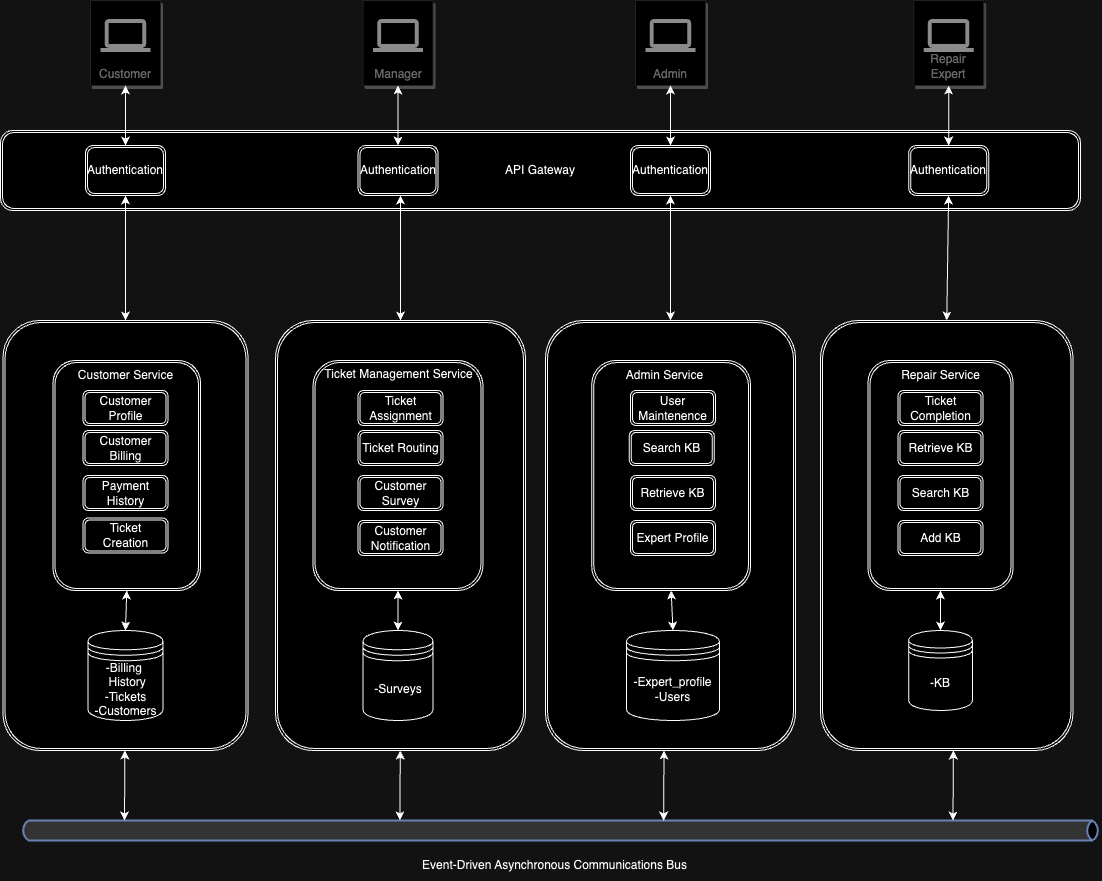

The diagram above was exported from draw.io. Its source (the exported page's mxGraphModel, read from the mxfile embedded in the PNG):
<mxGraphModel dx="2091" dy="1129" grid="1" gridSize="10" guides="1" tooltips="1" connect="1" arrows="1" fold="1" page="1" pageScale="1" pageWidth="850" pageHeight="1100" math="0" shadow="0">
  <root>
    <mxCell id="0" />
    <mxCell id="1" parent="0" />
    <mxCell id="4AhL6OQsU-Qq-tFpWokr-1" value="Customer" style="strokeColor=#dddddd;fillColor=#ffffff;shadow=1;strokeWidth=1;rounded=1;absoluteArcSize=1;arcSize=2;labelPosition=center;verticalLabelPosition=middle;align=center;verticalAlign=bottom;spacingLeft=0;fontColor=#999999;fontSize=12;whiteSpace=wrap;spacingBottom=2;html=1;" parent="1" vertex="1">
      <mxGeometry x="150" y="40" width="70" height="85" as="geometry" />
    </mxCell>
    <mxCell id="4AhL6OQsU-Qq-tFpWokr-2" value="" style="dashed=0;connectable=0;html=1;fillColor=#757575;strokeColor=none;shape=mxgraph.gcp2.laptop;part=1;" parent="4AhL6OQsU-Qq-tFpWokr-1" vertex="1">
      <mxGeometry x="0.5" width="50" height="33" relative="1" as="geometry">
        <mxPoint x="-25" y="18.5" as="offset" />
      </mxGeometry>
    </mxCell>
    <mxCell id="4AhL6OQsU-Qq-tFpWokr-3" value="API Gateway" style="shape=ext;double=1;rounded=1;whiteSpace=wrap;html=1;" parent="1" vertex="1">
      <mxGeometry x="60" y="170" width="1080" height="80" as="geometry" />
    </mxCell>
    <mxCell id="4AhL6OQsU-Qq-tFpWokr-4" value="Authentication" style="shape=ext;double=1;rounded=1;whiteSpace=wrap;html=1;" parent="1" vertex="1">
      <mxGeometry x="145" y="185" width="80" height="50" as="geometry" />
    </mxCell>
    <mxCell id="4AhL6OQsU-Qq-tFpWokr-5" value="" style="endArrow=classic;startArrow=classic;html=1;rounded=0;entryX=0.5;entryY=1;entryDx=0;entryDy=0;exitX=0.5;exitY=0;exitDx=0;exitDy=0;" parent="1" source="4AhL6OQsU-Qq-tFpWokr-4" target="4AhL6OQsU-Qq-tFpWokr-1" edge="1">
      <mxGeometry width="50" height="50" relative="1" as="geometry">
        <mxPoint x="270" y="300" as="sourcePoint" />
        <mxPoint x="320" y="250" as="targetPoint" />
      </mxGeometry>
    </mxCell>
    <mxCell id="4AhL6OQsU-Qq-tFpWokr-6" value="Manager" style="strokeColor=#dddddd;fillColor=#ffffff;shadow=1;strokeWidth=1;rounded=1;absoluteArcSize=1;arcSize=2;labelPosition=center;verticalLabelPosition=middle;align=center;verticalAlign=bottom;spacingLeft=0;fontColor=#999999;fontSize=12;whiteSpace=wrap;spacingBottom=2;html=1;" parent="1" vertex="1">
      <mxGeometry x="422.5" y="40" width="70" height="85" as="geometry" />
    </mxCell>
    <mxCell id="4AhL6OQsU-Qq-tFpWokr-7" value="" style="dashed=0;connectable=0;html=1;fillColor=#757575;strokeColor=none;shape=mxgraph.gcp2.laptop;part=1;" parent="4AhL6OQsU-Qq-tFpWokr-6" vertex="1">
      <mxGeometry x="0.5" width="50" height="33" relative="1" as="geometry">
        <mxPoint x="-25" y="18.5" as="offset" />
      </mxGeometry>
    </mxCell>
    <mxCell id="4AhL6OQsU-Qq-tFpWokr-8" value="Authentication" style="shape=ext;double=1;rounded=1;whiteSpace=wrap;html=1;" parent="1" vertex="1">
      <mxGeometry x="417.5" y="185" width="80" height="50" as="geometry" />
    </mxCell>
    <mxCell id="4AhL6OQsU-Qq-tFpWokr-9" value="" style="endArrow=classic;startArrow=classic;html=1;rounded=0;entryX=0.5;entryY=1;entryDx=0;entryDy=0;exitX=0.5;exitY=0;exitDx=0;exitDy=0;" parent="1" source="4AhL6OQsU-Qq-tFpWokr-8" target="4AhL6OQsU-Qq-tFpWokr-6" edge="1">
      <mxGeometry width="50" height="50" relative="1" as="geometry">
        <mxPoint x="542.5" y="300" as="sourcePoint" />
        <mxPoint x="592.5" y="250" as="targetPoint" />
      </mxGeometry>
    </mxCell>
    <mxCell id="4AhL6OQsU-Qq-tFpWokr-10" value="Admin" style="strokeColor=#dddddd;fillColor=#ffffff;shadow=1;strokeWidth=1;rounded=1;absoluteArcSize=1;arcSize=2;labelPosition=center;verticalLabelPosition=middle;align=center;verticalAlign=bottom;spacingLeft=0;fontColor=#999999;fontSize=12;whiteSpace=wrap;spacingBottom=2;html=1;" parent="1" vertex="1">
      <mxGeometry x="695" y="40" width="70" height="85" as="geometry" />
    </mxCell>
    <mxCell id="4AhL6OQsU-Qq-tFpWokr-11" value="" style="dashed=0;connectable=0;html=1;fillColor=#757575;strokeColor=none;shape=mxgraph.gcp2.laptop;part=1;" parent="4AhL6OQsU-Qq-tFpWokr-10" vertex="1">
      <mxGeometry x="0.5" width="50" height="33" relative="1" as="geometry">
        <mxPoint x="-25" y="18.5" as="offset" />
      </mxGeometry>
    </mxCell>
    <mxCell id="4AhL6OQsU-Qq-tFpWokr-12" value="Authentication" style="shape=ext;double=1;rounded=1;whiteSpace=wrap;html=1;" parent="1" vertex="1">
      <mxGeometry x="690" y="185" width="80" height="50" as="geometry" />
    </mxCell>
    <mxCell id="4AhL6OQsU-Qq-tFpWokr-13" value="" style="endArrow=classic;startArrow=classic;html=1;rounded=0;entryX=0.5;entryY=1;entryDx=0;entryDy=0;exitX=0.5;exitY=0;exitDx=0;exitDy=0;" parent="1" source="4AhL6OQsU-Qq-tFpWokr-12" target="4AhL6OQsU-Qq-tFpWokr-10" edge="1">
      <mxGeometry width="50" height="50" relative="1" as="geometry">
        <mxPoint x="815" y="300" as="sourcePoint" />
        <mxPoint x="865" y="250" as="targetPoint" />
      </mxGeometry>
    </mxCell>
    <mxCell id="4AhL6OQsU-Qq-tFpWokr-14" value="Repair Expert" style="strokeColor=#dddddd;fillColor=#ffffff;shadow=1;strokeWidth=1;rounded=1;absoluteArcSize=1;arcSize=2;labelPosition=center;verticalLabelPosition=middle;align=center;verticalAlign=bottom;spacingLeft=0;fontColor=#999999;fontSize=12;whiteSpace=wrap;spacingBottom=2;html=1;" parent="1" vertex="1">
      <mxGeometry x="973.13" y="40" width="70" height="85" as="geometry" />
    </mxCell>
    <mxCell id="4AhL6OQsU-Qq-tFpWokr-15" value="" style="dashed=0;connectable=0;html=1;fillColor=#757575;strokeColor=none;shape=mxgraph.gcp2.laptop;part=1;" parent="4AhL6OQsU-Qq-tFpWokr-14" vertex="1">
      <mxGeometry x="0.5" width="50" height="33" relative="1" as="geometry">
        <mxPoint x="-25" y="18.5" as="offset" />
      </mxGeometry>
    </mxCell>
    <mxCell id="4AhL6OQsU-Qq-tFpWokr-16" value="Authentication" style="shape=ext;double=1;rounded=1;whiteSpace=wrap;html=1;" parent="1" vertex="1">
      <mxGeometry x="968.13" y="185" width="80" height="50" as="geometry" />
    </mxCell>
    <mxCell id="4AhL6OQsU-Qq-tFpWokr-17" value="" style="endArrow=classic;startArrow=classic;html=1;rounded=0;entryX=0.5;entryY=1;entryDx=0;entryDy=0;exitX=0.5;exitY=0;exitDx=0;exitDy=0;" parent="1" source="4AhL6OQsU-Qq-tFpWokr-16" target="4AhL6OQsU-Qq-tFpWokr-14" edge="1">
      <mxGeometry width="50" height="50" relative="1" as="geometry">
        <mxPoint x="1093.13" y="300" as="sourcePoint" />
        <mxPoint x="1143.13" y="250" as="targetPoint" />
      </mxGeometry>
    </mxCell>
    <mxCell id="4AhL6OQsU-Qq-tFpWokr-18" value="" style="shape=ext;double=1;rounded=1;whiteSpace=wrap;html=1;" parent="1" vertex="1">
      <mxGeometry x="62.5" y="360" width="245" height="430" as="geometry" />
    </mxCell>
    <mxCell id="4AhL6OQsU-Qq-tFpWokr-19" value="" style="shape=ext;double=1;rounded=1;whiteSpace=wrap;html=1;" parent="1" vertex="1">
      <mxGeometry x="112.5" y="400" width="147.5" height="230" as="geometry" />
    </mxCell>
    <mxCell id="4AhL6OQsU-Qq-tFpWokr-20" value="-Billing&amp;nbsp; &amp;nbsp;History&lt;br&gt;-Tickets&lt;br&gt;-Customers" style="shape=datastore;whiteSpace=wrap;html=1;" parent="1" vertex="1">
      <mxGeometry x="147.5" y="670" width="75" height="90" as="geometry" />
    </mxCell>
    <mxCell id="4AhL6OQsU-Qq-tFpWokr-21" value="" style="endArrow=classic;startArrow=classic;html=1;rounded=0;entryX=0.5;entryY=1;entryDx=0;entryDy=0;exitX=0.5;exitY=0;exitDx=0;exitDy=0;" parent="1" source="4AhL6OQsU-Qq-tFpWokr-20" target="4AhL6OQsU-Qq-tFpWokr-19" edge="1">
      <mxGeometry width="50" height="50" relative="1" as="geometry">
        <mxPoint x="184.41000000000003" y="620" as="sourcePoint" />
        <mxPoint x="184.41000000000003" y="560" as="targetPoint" />
      </mxGeometry>
    </mxCell>
    <mxCell id="4AhL6OQsU-Qq-tFpWokr-22" value="Customer Service" style="text;html=1;align=center;verticalAlign=middle;resizable=0;points=[];autosize=1;strokeColor=none;fillColor=none;" parent="1" vertex="1">
      <mxGeometry x="125" y="400" width="120" height="30" as="geometry" />
    </mxCell>
    <mxCell id="4AhL6OQsU-Qq-tFpWokr-23" value="Customer Profile" style="shape=ext;double=1;rounded=1;whiteSpace=wrap;html=1;" parent="1" vertex="1">
      <mxGeometry x="142.5" y="430" width="85" height="35" as="geometry" />
    </mxCell>
    <mxCell id="4AhL6OQsU-Qq-tFpWokr-24" value="Customer Billing" style="shape=ext;double=1;rounded=1;whiteSpace=wrap;html=1;" parent="1" vertex="1">
      <mxGeometry x="142.5" y="470" width="85" height="35" as="geometry" />
    </mxCell>
    <mxCell id="4AhL6OQsU-Qq-tFpWokr-25" value="Payment History" style="shape=ext;double=1;rounded=1;whiteSpace=wrap;html=1;" parent="1" vertex="1">
      <mxGeometry x="142.5" y="515" width="85" height="35" as="geometry" />
    </mxCell>
    <mxCell id="4AhL6OQsU-Qq-tFpWokr-26" value="" style="endArrow=classic;startArrow=classic;html=1;rounded=0;entryX=0.5;entryY=1;entryDx=0;entryDy=0;exitX=0.5;exitY=0;exitDx=0;exitDy=0;" parent="1" source="4AhL6OQsU-Qq-tFpWokr-18" target="4AhL6OQsU-Qq-tFpWokr-4" edge="1">
      <mxGeometry width="50" height="50" relative="1" as="geometry">
        <mxPoint x="184.52" y="360" as="sourcePoint" />
        <mxPoint x="184.52" y="300" as="targetPoint" />
      </mxGeometry>
    </mxCell>
    <mxCell id="4AhL6OQsU-Qq-tFpWokr-27" value="" style="shape=ext;double=1;rounded=1;whiteSpace=wrap;html=1;" parent="1" vertex="1">
      <mxGeometry x="335" y="360" width="250" height="430" as="geometry" />
    </mxCell>
    <mxCell id="4AhL6OQsU-Qq-tFpWokr-28" value="" style="shape=ext;double=1;rounded=1;whiteSpace=wrap;html=1;" parent="1" vertex="1">
      <mxGeometry x="372.5" y="400" width="170" height="230" as="geometry" />
    </mxCell>
    <mxCell id="4AhL6OQsU-Qq-tFpWokr-29" value="-Surveys" style="shape=datastore;whiteSpace=wrap;html=1;" parent="1" vertex="1">
      <mxGeometry x="422.5" y="670" width="70" height="90" as="geometry" />
    </mxCell>
    <mxCell id="4AhL6OQsU-Qq-tFpWokr-30" value="" style="endArrow=classic;startArrow=classic;html=1;rounded=0;entryX=0.5;entryY=1;entryDx=0;entryDy=0;exitX=0.5;exitY=0;exitDx=0;exitDy=0;" parent="1" source="4AhL6OQsU-Qq-tFpWokr-29" target="4AhL6OQsU-Qq-tFpWokr-28" edge="1">
      <mxGeometry width="50" height="50" relative="1" as="geometry">
        <mxPoint x="451.91" y="620" as="sourcePoint" />
        <mxPoint x="451.91" y="560" as="targetPoint" />
      </mxGeometry>
    </mxCell>
    <mxCell id="4AhL6OQsU-Qq-tFpWokr-31" value="Ticket Management Service" style="text;html=1;align=center;verticalAlign=middle;resizable=0;points=[];autosize=1;strokeColor=none;fillColor=none;" parent="1" vertex="1">
      <mxGeometry x="372.5" y="399" width="170" height="30" as="geometry" />
    </mxCell>
    <mxCell id="4AhL6OQsU-Qq-tFpWokr-32" value="Ticket Assignment" style="shape=ext;double=1;rounded=1;whiteSpace=wrap;html=1;" parent="1" vertex="1">
      <mxGeometry x="417.5" y="430" width="85" height="35" as="geometry" />
    </mxCell>
    <mxCell id="4AhL6OQsU-Qq-tFpWokr-33" value="Ticket Routing" style="shape=ext;double=1;rounded=1;whiteSpace=wrap;html=1;" parent="1" vertex="1">
      <mxGeometry x="417.5" y="470" width="85" height="35" as="geometry" />
    </mxCell>
    <mxCell id="4AhL6OQsU-Qq-tFpWokr-34" value="Customer Survey" style="shape=ext;double=1;rounded=1;whiteSpace=wrap;html=1;" parent="1" vertex="1">
      <mxGeometry x="417.5" y="515" width="85" height="35" as="geometry" />
    </mxCell>
    <mxCell id="4AhL6OQsU-Qq-tFpWokr-35" value="" style="endArrow=classic;startArrow=classic;html=1;rounded=0;entryX=0.5;entryY=1;entryDx=0;entryDy=0;exitX=0.5;exitY=0;exitDx=0;exitDy=0;" parent="1" source="4AhL6OQsU-Qq-tFpWokr-27" edge="1">
      <mxGeometry width="50" height="50" relative="1" as="geometry">
        <mxPoint x="459.52" y="360" as="sourcePoint" />
        <mxPoint x="460" y="235" as="targetPoint" />
      </mxGeometry>
    </mxCell>
    <mxCell id="4AhL6OQsU-Qq-tFpWokr-36" value="" style="shape=ext;double=1;rounded=1;whiteSpace=wrap;html=1;" parent="1" vertex="1">
      <mxGeometry x="605" y="360" width="250" height="430" as="geometry" />
    </mxCell>
    <mxCell id="4AhL6OQsU-Qq-tFpWokr-37" value="" style="shape=ext;double=1;rounded=1;whiteSpace=wrap;html=1;" parent="1" vertex="1">
      <mxGeometry x="651.25" y="400" width="158.75" height="230" as="geometry" />
    </mxCell>
    <mxCell id="4AhL6OQsU-Qq-tFpWokr-38" value="-Expert_profile&lt;br&gt;-Users" style="shape=datastore;whiteSpace=wrap;html=1;" parent="1" vertex="1">
      <mxGeometry x="686.01" y="670" width="92.97" height="90" as="geometry" />
    </mxCell>
    <mxCell id="4AhL6OQsU-Qq-tFpWokr-39" value="" style="endArrow=classic;startArrow=classic;html=1;rounded=0;entryX=0.5;entryY=1;entryDx=0;entryDy=0;exitX=0.5;exitY=0;exitDx=0;exitDy=0;" parent="1" source="4AhL6OQsU-Qq-tFpWokr-38" target="4AhL6OQsU-Qq-tFpWokr-37" edge="1">
      <mxGeometry width="50" height="50" relative="1" as="geometry">
        <mxPoint x="723.1600000000001" y="620" as="sourcePoint" />
        <mxPoint x="723.1600000000001" y="560" as="targetPoint" />
      </mxGeometry>
    </mxCell>
    <mxCell id="4AhL6OQsU-Qq-tFpWokr-40" value="Admin Service" style="text;html=1;align=center;verticalAlign=middle;resizable=0;points=[];autosize=1;strokeColor=none;fillColor=none;" parent="1" vertex="1">
      <mxGeometry x="673.75" y="400" width="100" height="30" as="geometry" />
    </mxCell>
    <mxCell id="4AhL6OQsU-Qq-tFpWokr-41" value="User Maintenence" style="shape=ext;double=1;rounded=1;whiteSpace=wrap;html=1;" parent="1" vertex="1">
      <mxGeometry x="690" y="430" width="85" height="35" as="geometry" />
    </mxCell>
    <mxCell id="4AhL6OQsU-Qq-tFpWokr-42" value="Expert Profile" style="shape=ext;double=1;rounded=1;whiteSpace=wrap;html=1;" parent="1" vertex="1">
      <mxGeometry x="690" y="560" width="85" height="35" as="geometry" />
    </mxCell>
    <mxCell id="4AhL6OQsU-Qq-tFpWokr-43" value="" style="endArrow=classic;startArrow=classic;html=1;rounded=0;entryX=0.5;entryY=1;entryDx=0;entryDy=0;exitX=0.5;exitY=0;exitDx=0;exitDy=0;" parent="1" source="4AhL6OQsU-Qq-tFpWokr-36" target="4AhL6OQsU-Qq-tFpWokr-12" edge="1">
      <mxGeometry width="50" height="50" relative="1" as="geometry">
        <mxPoint x="729.52" y="360" as="sourcePoint" />
        <mxPoint x="730" y="235" as="targetPoint" />
      </mxGeometry>
    </mxCell>
    <mxCell id="4AhL6OQsU-Qq-tFpWokr-44" value="" style="shape=ext;double=1;rounded=1;whiteSpace=wrap;html=1;" parent="1" vertex="1">
      <mxGeometry x="880" y="360" width="252.5" height="430" as="geometry" />
    </mxCell>
    <mxCell id="4AhL6OQsU-Qq-tFpWokr-45" value="" style="shape=ext;double=1;rounded=1;whiteSpace=wrap;html=1;" parent="1" vertex="1">
      <mxGeometry x="927.5" y="400" width="145" height="230" as="geometry" />
    </mxCell>
    <mxCell id="4AhL6OQsU-Qq-tFpWokr-46" value="-KB&lt;br&gt;" style="shape=datastore;whiteSpace=wrap;html=1;" parent="1" vertex="1">
      <mxGeometry x="968.13" y="670" width="63.75" height="80" as="geometry" />
    </mxCell>
    <mxCell id="4AhL6OQsU-Qq-tFpWokr-47" value="" style="endArrow=classic;startArrow=classic;html=1;rounded=0;entryX=0.5;entryY=1;entryDx=0;entryDy=0;exitX=0.5;exitY=0;exitDx=0;exitDy=0;" parent="1" source="4AhL6OQsU-Qq-tFpWokr-46" target="4AhL6OQsU-Qq-tFpWokr-45" edge="1">
      <mxGeometry width="50" height="50" relative="1" as="geometry">
        <mxPoint x="999.4100000000001" y="620" as="sourcePoint" />
        <mxPoint x="999.4100000000001" y="560" as="targetPoint" />
      </mxGeometry>
    </mxCell>
    <mxCell id="4AhL6OQsU-Qq-tFpWokr-48" value="Repair Service" style="text;html=1;align=center;verticalAlign=middle;resizable=0;points=[];autosize=1;strokeColor=none;fillColor=none;" parent="1" vertex="1">
      <mxGeometry x="950" y="400" width="100" height="30" as="geometry" />
    </mxCell>
    <mxCell id="4AhL6OQsU-Qq-tFpWokr-49" value="Ticket Completion" style="shape=ext;double=1;rounded=1;whiteSpace=wrap;html=1;" parent="1" vertex="1">
      <mxGeometry x="957.5" y="430" width="85" height="35" as="geometry" />
    </mxCell>
    <mxCell id="4AhL6OQsU-Qq-tFpWokr-50" value="Retrieve KB" style="shape=ext;double=1;rounded=1;whiteSpace=wrap;html=1;" parent="1" vertex="1">
      <mxGeometry x="957.5" y="470" width="85" height="35" as="geometry" />
    </mxCell>
    <mxCell id="4AhL6OQsU-Qq-tFpWokr-51" value="Search KB" style="shape=ext;double=1;rounded=1;whiteSpace=wrap;html=1;" parent="1" vertex="1">
      <mxGeometry x="957.5" y="515" width="85" height="35" as="geometry" />
    </mxCell>
    <mxCell id="4AhL6OQsU-Qq-tFpWokr-52" value="" style="endArrow=classic;startArrow=classic;html=1;rounded=0;exitX=0.5;exitY=0;exitDx=0;exitDy=0;entryX=0.5;entryY=1;entryDx=0;entryDy=0;" parent="1" source="4AhL6OQsU-Qq-tFpWokr-44" target="4AhL6OQsU-Qq-tFpWokr-16" edge="1">
      <mxGeometry width="50" height="50" relative="1" as="geometry">
        <mxPoint x="1002.02" y="360" as="sourcePoint" />
        <mxPoint x="1002.5" y="230" as="targetPoint" />
      </mxGeometry>
    </mxCell>
    <mxCell id="4AhL6OQsU-Qq-tFpWokr-53" value="Ticket Creation" style="shape=ext;double=1;rounded=1;whiteSpace=wrap;html=1;" parent="1" vertex="1">
      <mxGeometry x="142.5" y="557.5" width="85" height="35" as="geometry" />
    </mxCell>
    <mxCell id="4AhL6OQsU-Qq-tFpWokr-54" value="" style="html=1;outlineConnect=0;fillColor=#CCCCCC;strokeColor=#6881B3;gradientColor=none;gradientDirection=north;strokeWidth=2;shape=mxgraph.networks.bus;gradientColor=none;gradientDirection=north;fontColor=#ffffff;perimeter=backbonePerimeter;backboneSize=20;" parent="1" vertex="1">
      <mxGeometry x="80" y="860" width="1080" height="20" as="geometry" />
    </mxCell>
    <mxCell id="4AhL6OQsU-Qq-tFpWokr-55" value="" style="endArrow=classic;startArrow=classic;html=1;rounded=0;entryX=0.5;entryY=1;entryDx=0;entryDy=0;" parent="1" edge="1">
      <mxGeometry width="50" height="50" relative="1" as="geometry">
        <mxPoint x="184" y="860" as="sourcePoint" />
        <mxPoint x="184.38" y="790" as="targetPoint" />
      </mxGeometry>
    </mxCell>
    <mxCell id="4AhL6OQsU-Qq-tFpWokr-56" value="" style="endArrow=classic;startArrow=classic;html=1;rounded=0;entryX=0.5;entryY=1;entryDx=0;entryDy=0;" parent="1" edge="1">
      <mxGeometry width="50" height="50" relative="1" as="geometry">
        <mxPoint x="459.37" y="860" as="sourcePoint" />
        <mxPoint x="459.75" y="790" as="targetPoint" />
      </mxGeometry>
    </mxCell>
    <mxCell id="4AhL6OQsU-Qq-tFpWokr-57" value="" style="endArrow=classic;startArrow=classic;html=1;rounded=0;entryX=0.5;entryY=1;entryDx=0;entryDy=0;" parent="1" edge="1">
      <mxGeometry width="50" height="50" relative="1" as="geometry">
        <mxPoint x="723.13" y="860" as="sourcePoint" />
        <mxPoint x="723.51" y="790" as="targetPoint" />
      </mxGeometry>
    </mxCell>
    <mxCell id="4AhL6OQsU-Qq-tFpWokr-58" value="" style="endArrow=classic;startArrow=classic;html=1;rounded=0;entryX=0.5;entryY=1;entryDx=0;entryDy=0;" parent="1" edge="1">
      <mxGeometry width="50" height="50" relative="1" as="geometry">
        <mxPoint x="1012.5" y="860" as="sourcePoint" />
        <mxPoint x="1012.8800000000001" y="790" as="targetPoint" />
      </mxGeometry>
    </mxCell>
    <mxCell id="4AhL6OQsU-Qq-tFpWokr-59" value="Event-Driven Asynchronous Communications Bus" style="text;html=1;align=center;verticalAlign=middle;resizable=0;points=[];autosize=1;strokeColor=none;fillColor=none;" parent="1" vertex="1">
      <mxGeometry x="469.22" y="890" width="290" height="30" as="geometry" />
    </mxCell>
    <mxCell id="4AhL6OQsU-Qq-tFpWokr-60" value="Search KB" style="shape=ext;double=1;rounded=1;whiteSpace=wrap;html=1;" parent="1" vertex="1">
      <mxGeometry x="688.75" y="470" width="85" height="35" as="geometry" />
    </mxCell>
    <mxCell id="4AhL6OQsU-Qq-tFpWokr-61" value="Retrieve KB" style="shape=ext;double=1;rounded=1;whiteSpace=wrap;html=1;" parent="1" vertex="1">
      <mxGeometry x="690" y="515" width="85" height="35" as="geometry" />
    </mxCell>
    <mxCell id="4AhL6OQsU-Qq-tFpWokr-62" value="Add KB" style="shape=ext;double=1;rounded=1;whiteSpace=wrap;html=1;" parent="1" vertex="1">
      <mxGeometry x="957.5" y="560" width="85" height="35" as="geometry" />
    </mxCell>
    <mxCell id="jwt0lIrBtXM45p1wbm_m-1" value="Customer Notification" style="shape=ext;double=1;rounded=1;whiteSpace=wrap;html=1;" vertex="1" parent="1">
      <mxGeometry x="417.5" y="560" width="85" height="35" as="geometry" />
    </mxCell>
  </root>
</mxGraphModel>